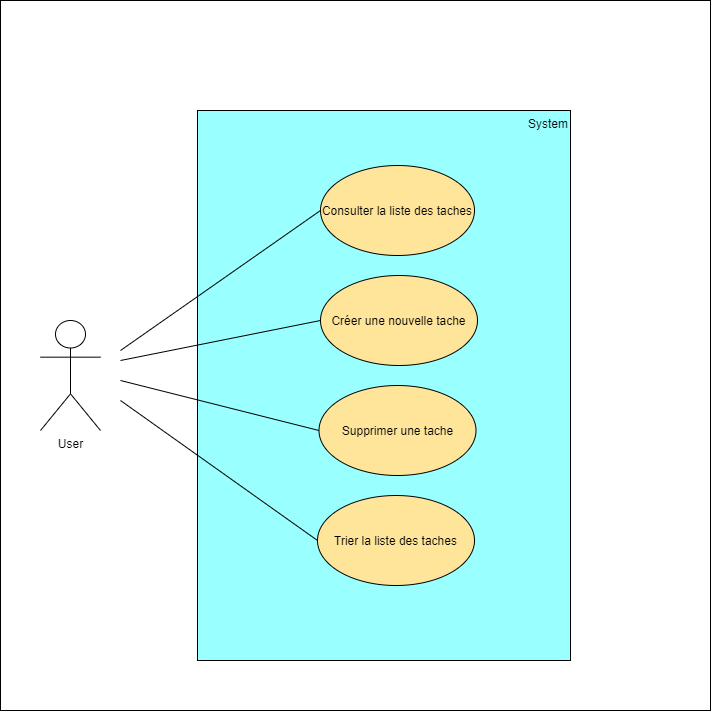

The diagram above was exported from draw.io. Its source (the exported page's mxGraphModel, read from the mxfile embedded in the PNG):
<mxGraphModel dx="1182" dy="1839" grid="1" gridSize="10" guides="1" tooltips="1" connect="1" arrows="1" fold="1" page="1" pageScale="1" pageWidth="827" pageHeight="1169" math="0" shadow="0">
  <root>
    <mxCell id="0" />
    <mxCell id="1" parent="0" />
    <mxCell id="tdzVmMjqp5QyWETXJ6AG-1" value="" style="rounded=0;whiteSpace=wrap;html=1;" vertex="1" parent="1">
      <mxGeometry x="50" y="-50" width="710" height="710" as="geometry" />
    </mxCell>
    <mxCell id="Jd-ZxjVbUDzrDZYuqYfb-25" value="&lt;span style=&quot;background-color: rgb(153 , 255 , 255)&quot;&gt;System&lt;/span&gt;" style="rounded=0;whiteSpace=wrap;html=1;labelBackgroundColor=#ffffff;align=right;fillColor=#99FFFF;verticalAlign=top;" parent="1" vertex="1">
      <mxGeometry x="247" y="60" width="373" height="550" as="geometry" />
    </mxCell>
    <mxCell id="Jd-ZxjVbUDzrDZYuqYfb-6" value="User&lt;br&gt;" style="shape=umlActor;verticalLabelPosition=bottom;labelBackgroundColor=#ffffff;verticalAlign=top;html=1;outlineConnect=0;" parent="1" vertex="1">
      <mxGeometry x="90" y="270" width="60" height="110" as="geometry" />
    </mxCell>
    <mxCell id="Jd-ZxjVbUDzrDZYuqYfb-14" value="&lt;span style=&quot;background-color: rgb(255 , 229 , 153)&quot;&gt;Consulter la liste des taches&lt;/span&gt;" style="ellipse;whiteSpace=wrap;html=1;labelBackgroundColor=#ffffff;fillColor=#FFE599;" parent="1" vertex="1">
      <mxGeometry x="370" y="115" width="154" height="90" as="geometry" />
    </mxCell>
    <mxCell id="Jd-ZxjVbUDzrDZYuqYfb-16" value="&lt;span style=&quot;background-color: rgb(255 , 229 , 153)&quot;&gt;Créer une nouvelle tache&lt;/span&gt;" style="ellipse;whiteSpace=wrap;html=1;labelBackgroundColor=#ffffff;fillColor=#FFE599;" parent="1" vertex="1">
      <mxGeometry x="370" y="225" width="157" height="90" as="geometry" />
    </mxCell>
    <mxCell id="Jd-ZxjVbUDzrDZYuqYfb-17" value="&lt;span style=&quot;background-color: rgb(255 , 229 , 153)&quot;&gt;Supprimer une tache&lt;/span&gt;" style="ellipse;whiteSpace=wrap;html=1;labelBackgroundColor=#ffffff;fillColor=#FFE599;" parent="1" vertex="1">
      <mxGeometry x="368.5" y="335" width="157" height="90" as="geometry" />
    </mxCell>
    <mxCell id="Jd-ZxjVbUDzrDZYuqYfb-18" value="Trier la liste des taches" style="ellipse;whiteSpace=wrap;html=1;labelBackgroundColor=#FFE599;fillColor=#FFE599;" parent="1" vertex="1">
      <mxGeometry x="367" y="445" width="157" height="90" as="geometry" />
    </mxCell>
    <mxCell id="Jd-ZxjVbUDzrDZYuqYfb-21" value="" style="endArrow=none;html=1;entryX=0;entryY=0.5;entryDx=0;entryDy=0;fillColor=#000000;" parent="1" target="Jd-ZxjVbUDzrDZYuqYfb-14" edge="1">
      <mxGeometry width="50" height="50" relative="1" as="geometry">
        <mxPoint x="170" y="300" as="sourcePoint" />
        <mxPoint x="270" y="230" as="targetPoint" />
      </mxGeometry>
    </mxCell>
    <mxCell id="Jd-ZxjVbUDzrDZYuqYfb-22" value="" style="endArrow=none;html=1;entryX=0;entryY=0.5;entryDx=0;entryDy=0;fillColor=#000000;" parent="1" target="Jd-ZxjVbUDzrDZYuqYfb-16" edge="1">
      <mxGeometry width="50" height="50" relative="1" as="geometry">
        <mxPoint x="170" y="310" as="sourcePoint" />
        <mxPoint x="300" y="290" as="targetPoint" />
      </mxGeometry>
    </mxCell>
    <mxCell id="Jd-ZxjVbUDzrDZYuqYfb-23" value="" style="endArrow=none;html=1;entryX=0;entryY=0.5;entryDx=0;entryDy=0;fillColor=#000000;" parent="1" target="Jd-ZxjVbUDzrDZYuqYfb-17" edge="1">
      <mxGeometry width="50" height="50" relative="1" as="geometry">
        <mxPoint x="170" y="330" as="sourcePoint" />
        <mxPoint x="250" y="340" as="targetPoint" />
      </mxGeometry>
    </mxCell>
    <mxCell id="Jd-ZxjVbUDzrDZYuqYfb-24" value="" style="endArrow=none;html=1;entryX=0;entryY=0.5;entryDx=0;entryDy=0;fillColor=#000000;" parent="1" target="Jd-ZxjVbUDzrDZYuqYfb-18" edge="1">
      <mxGeometry width="50" height="50" relative="1" as="geometry">
        <mxPoint x="170" y="350" as="sourcePoint" />
        <mxPoint x="360" y="490" as="targetPoint" />
      </mxGeometry>
    </mxCell>
  </root>
</mxGraphModel>